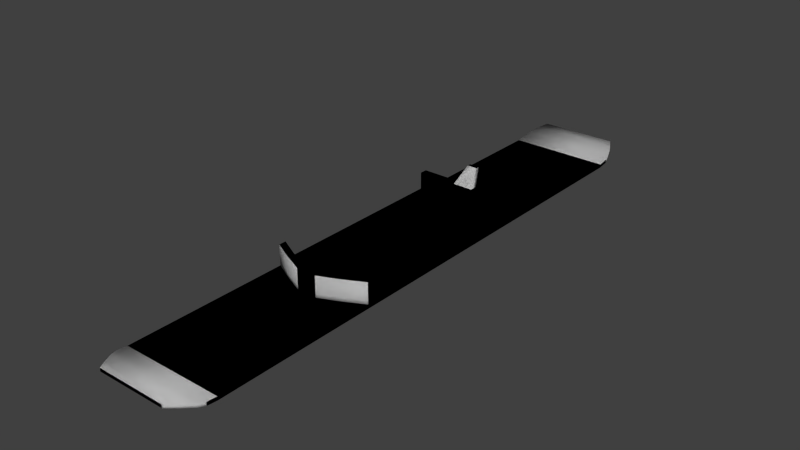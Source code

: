 # Source: Ski.blend  (saved by Blender 2.73.0; exported with 4.5.12 LTS)
import bpy
from mathutils import Matrix  # noqa: F401  (used for matrix-valued properties, if any)

bpy.ops.wm.read_factory_settings(use_empty=True)
scene = bpy.context.scene
scene.name = 'Scene'

# ---- collections
col_collection_1 = bpy.data.collections.new('Collection 1'); scene.collection.children.link(col_collection_1)

# ---- world
world_world = bpy.data.worlds.new('World'); scene.world = world_world
world_world.color = (0.05088, 0.05088, 0.05088)
world_world.use_sun_shadow = False
world_world.sun_shadow_jitter_overblur = 0.0
world_world.cycles.sampling_method = 'MANUAL'
world_world.cycles.sample_map_resolution = 256

# ---- meshes
me_cube = bpy.data.meshes.new('Cube')
me_cube.from_pydata([(-0.2579, 1.335, -0.009179), (-0.2579, -1.335, -0.009179), (0.2579, -1.335, -0.009179), (0.2579, 1.335, -0.009179), (-0.2579, 1.335, 0.009179), (-0.2579, -1.335, 0.009179), (0.2579, -1.335, 0.009179), (0.2579, 1.335, 0.009179), (-0.2579, 1.389, -0.0001031), (0.2579, 1.389, -0.0001031), (-0.2579, 1.389, 0.01826), (0.2579, 1.389, 0.01826), (-0.2465, 1.432, 0.01428), (0.2465, 1.432, 0.01428), (-0.2465, 1.432, 0.03264), (0.2465, 1.432, 0.03264), (-0.2291, 1.476, 0.02769), (0.2291, 1.476, 0.02769), (-0.2291, 1.476, 0.04604), (0.2291, 1.476, 0.04604), (-0.2008, 1.525, 0.04396), (0.2008, 1.525, 0.04396), (-0.2008, 1.525, 0.06232), (0.2008, 1.525, 0.06232), (-0.2579, -1.387, -0.003901), (0.2579, -1.387, -0.003901), (-0.2579, -1.387, 0.01446), (0.2579, -1.387, 0.01446), (-0.2448, -1.421, 0.001627), (0.2448, -1.421, 0.001627), (-0.2448, -1.421, 0.01905), (0.2448, -1.421, 0.01905), (-0.2136, -1.47, 0.01162), (0.2136, -1.47, 0.01162), (-0.2136, -1.47, 0.02904), (0.2136, -1.47, 0.02904), (-0.1767, -1.52, 0.02298), (0.1767, -1.52, 0.02298), (-0.1767, -1.52, 0.0404), (0.1767, -1.52, 0.0404), (-0.2579, -0.1873, -0.009179), (0.2579, -0.1873, -0.009179), (-0.2579, -0.1873, 0.009179), (0.2579, -0.1873, 0.009179), (-0.2579, 1.335, -0.009179), (-0.2579, -1.335, -0.009179), (0.2579, -1.335, -0.009179), (0.2579, 1.335, -0.009179), (-0.2579, 1.335, 0.009179), (-0.2579, -1.335, 0.009179), (0.2579, -1.335, 0.009179), (0.2579, 1.335, 0.009179), (-0.2579, 1.389, -0.0001031), (0.2579, 1.389, -0.0001031), (-0.2579, 1.389, 0.01826), (0.2579, 1.389, 0.01826), (-0.2465, 1.432, 0.01428), (0.2465, 1.432, 0.01428), (-0.2465, 1.432, 0.03264), (0.2465, 1.432, 0.03264), (-0.2291, 1.476, 0.02769), (0.2291, 1.476, 0.02769), (-0.2291, 1.476, 0.04604), (0.2291, 1.476, 0.04604), (-0.2008, 1.525, 0.04396), (0.2008, 1.525, 0.04396), (-0.2008, 1.525, 0.06232), (0.2008, 1.525, 0.06232), (-0.2579, -1.387, -0.003901), (0.2579, -1.387, -0.003901), (-0.2579, -1.387, 0.01446), (0.2579, -1.387, 0.01446), (-0.2448, -1.421, 0.001627), (0.2448, -1.421, 0.001627), (-0.2448, -1.421, 0.01905), (0.2448, -1.421, 0.01905), (-0.2136, -1.47, 0.01162), (0.2136, -1.47, 0.01162), (-0.2136, -1.47, 0.02904), (0.2136, -1.47, 0.02904), (-0.1767, -1.52, 0.02298), (0.1767, -1.52, 0.02298), (-0.1767, -1.52, 0.0404), (0.1767, -1.52, 0.0404), (-0.2579, -0.1873, -0.009179), (0.2579, -0.1873, -0.009179), (-0.2579, -0.1873, 0.009179), (0.2579, -0.1873, 0.009179)], [], [(40, 1, 2, 41), (42, 43, 6, 5), (40, 42, 5, 1), (5, 6, 27, 26), (41, 43, 7, 3), (7, 4, 10, 11), (11, 10, 14, 15), (3, 7, 11, 9), (4, 0, 8, 10), (0, 3, 9, 8), (15, 14, 18, 19), (9, 11, 15, 13), (10, 8, 12, 14), (8, 9, 13, 12), (19, 18, 22, 23), (13, 15, 19, 17), (14, 12, 16, 18), (12, 13, 17, 16), (22, 20, 21, 23), (17, 19, 23, 21), (18, 16, 20, 22), (16, 17, 21, 20), (26, 27, 31, 30), (6, 2, 25, 27), (1, 5, 26, 24), (2, 1, 24, 25), (30, 31, 35, 34), (27, 25, 29, 31), (24, 26, 30, 28), (25, 24, 28, 29), (34, 35, 39, 38), (31, 29, 33, 35), (28, 30, 34, 32), (29, 28, 32, 33), (36, 38, 39, 37), (35, 33, 37, 39), (32, 34, 38, 36), (33, 32, 36, 37), (2, 6, 43, 41), (0, 4, 42, 40), (4, 7, 43, 42), (0, 40, 41, 3), (84, 85, 46, 45), (86, 49, 50, 87), (84, 45, 49, 86), (49, 70, 71, 50), (85, 47, 51, 87), (51, 55, 54, 48), (55, 59, 58, 54), (47, 53, 55, 51), (48, 54, 52, 44), (44, 52, 53, 47), (59, 63, 62, 58), (53, 57, 59, 55), (54, 58, 56, 52), (52, 56, 57, 53), (63, 67, 66, 62), (57, 61, 63, 59), (58, 62, 60, 56), (56, 60, 61, 57), (66, 67, 65, 64), (61, 65, 67, 63), (62, 66, 64, 60), (60, 64, 65, 61), (70, 74, 75, 71), (50, 71, 69, 46), (45, 68, 70, 49), (46, 69, 68, 45), (74, 78, 79, 75), (71, 75, 73, 69), (68, 72, 74, 70), (69, 73, 72, 68), (78, 82, 83, 79), (75, 79, 77, 73), (72, 76, 78, 74), (73, 77, 76, 72), (80, 81, 83, 82), (79, 83, 81, 77), (76, 80, 82, 78), (77, 81, 80, 76), (46, 85, 87, 50), (44, 84, 86, 48), (48, 86, 87, 51), (44, 47, 85, 84)])
me_cube.polygons.foreach_set('use_smooth', [True] * 84)
_uv = me_cube.uv_layers.new(name='UVMap')
_uv.uv.foreach_set('vector', [0.6736, 8.206e-05, 0.548, 0.1314, 0.2526, 0.221, 0.1689, 0.1423, 0.4478, 0.6016, 0.1689, 0.6063, 0.2419, 0.5896, 0.3224, 0.5483, 0.6736, 8.206e-05, 0.4478, 0.6016, 0.3224, 0.5483, 0.548, 0.1314, 0.3224, 0.5483, 0.2419, 0.5896, 0.2247, 0.6656, 0.2467, 0.629, 0.2647, 0.03228, 0.3504, 0.307, 0.3025, 0.3315, 0.2155, 0.08749, 0.3025, 0.3315, 0.2963, 0.2831, 0.4156, 0.3974, 0.3726, 0.4508, 0.3726, 0.4508, 0.4156, 0.3974, 0.5834, 0.5661, 0.5097, 0.6287, 0.2155, 0.08749, 0.3025, 0.3315, 0.3726, 0.4508, 0.2841, 0.1688, 0.2963, 0.2831, 0.008428, 9.456e-05, 0.1073, 0.2015, 0.4156, 0.3974, 0.008428, 9.456e-05, 0.2155, 0.08749, 0.2841, 0.1688, 0.1073, 0.2015, 0.5097, 0.6287, 0.5834, 0.5661, 0.7329, 0.7436, 0.6585, 0.7828, 0.2841, 0.1688, 0.3726, 0.4508, 0.5097, 0.6287, 0.4028, 0.3444, 0.4156, 0.3974, 0.1073, 0.2015, 0.2868, 0.4131, 0.5834, 0.5661, 0.1073, 0.2015, 0.2841, 0.1688, 0.4028, 0.3444, 0.2868, 0.4131, 0.6585, 0.7828, 0.7329, 0.7436, 0.8944, 0.9999, 0.8131, 0.9043, 0.4028, 0.3444, 0.5097, 0.6287, 0.6585, 0.7828, 0.5331, 0.5091, 0.5834, 0.5661, 0.2868, 0.4131, 0.4458, 0.5809, 0.7329, 0.7436, 0.2868, 0.4131, 0.4028, 0.3444, 0.5331, 0.5091, 0.4458, 0.5809, 0.8944, 0.9999, 0.6408, 0.7787, 0.6894, 0.7196, 0.8131, 0.9043, 0.5331, 0.5091, 0.6585, 0.7828, 0.8131, 0.9043, 0.6894, 0.7196, 0.7329, 0.7436, 0.4458, 0.5809, 0.6408, 0.7787, 0.8944, 0.9999, 0.4458, 0.5809, 0.5331, 0.5091, 0.6894, 0.7196, 0.6408, 0.7787, 0.2467, 0.629, 0.2247, 0.6656, 0.1965, 0.7376, 0.192, 0.7035, 0.2419, 0.5896, 0.2526, 0.221, 0.2273, 0.3101, 0.2247, 0.6656, 0.548, 0.1314, 0.3224, 0.5483, 0.2467, 0.629, 0.5119, 0.291, 0.2526, 0.221, 0.548, 0.1314, 0.5119, 0.291, 0.2273, 0.3101, 0.192, 0.7035, 0.1965, 0.7376, 0.1323, 0.8623, 0.1128, 0.812, 0.2247, 0.6656, 0.2273, 0.3101, 0.2026, 0.4044, 0.1965, 0.7376, 0.5119, 0.291, 0.2467, 0.629, 0.192, 0.7035, 0.4498, 0.4333, 0.2273, 0.3101, 0.5119, 0.291, 0.4498, 0.4333, 0.2026, 0.4044, 0.1128, 0.812, 0.1323, 0.8623, 8.206e-05, 0.9999, 0.06953, 0.921, 0.1965, 0.7376, 0.2026, 0.4044, 0.1705, 0.5759, 0.1323, 0.8623, 0.4498, 0.4333, 0.192, 0.7035, 0.1128, 0.812, 0.3269, 0.6198, 0.2026, 0.4044, 0.4498, 0.4333, 0.3269, 0.6198, 0.1705, 0.5759, 0.2009, 0.771, 0.06953, 0.921, 8.206e-05, 0.9999, 0.1139, 0.7416, 0.1323, 0.8623, 0.1705, 0.5759, 0.1139, 0.7416, 8.206e-05, 0.9999, 0.3269, 0.6198, 0.1128, 0.812, 0.06953, 0.921, 0.2009, 0.771, 0.1705, 0.5759, 0.3269, 0.6198, 0.2009, 0.771, 0.1139, 0.7416, 0.2526, 0.221, 0.2419, 0.5896, 0.1689, 0.6063, 0.1689, 0.1423, 0.008428, 9.456e-05, 0.2963, 0.2831, 0.2075, 0.3306, 9.456e-05, 0.03228, 0.2963, 0.2831, 0.3025, 0.3315, 0.3504, 0.307, 0.2075, 0.3306, 0.008428, 9.456e-05, 9.456e-05, 0.03228, 0.2647, 0.03228, 0.2155, 0.08749, 0.6736, 8.206e-05, 0.1689, 0.1423, 0.2526, 0.221, 0.548, 0.1314, 0.4478, 0.6016, 0.3224, 0.5483, 0.2419, 0.5896, 0.1689, 0.6063, 0.6736, 8.206e-05, 0.548, 0.1314, 0.3224, 0.5483, 0.4478, 0.6016, 0.3224, 0.5483, 0.2467, 0.629, 0.2247, 0.6656, 0.2419, 0.5896, 0.2647, 0.03228, 0.2155, 0.08749, 0.3025, 0.3315, 0.3504, 0.307, 0.3025, 0.3315, 0.3726, 0.4508, 0.4156, 0.3974, 0.2963, 0.2831, 0.3726, 0.4508, 0.5097, 0.6287, 0.5834, 0.5661, 0.4156, 0.3974, 0.2155, 0.08749, 0.2841, 0.1688, 0.3726, 0.4508, 0.3025, 0.3315, 0.2963, 0.2831, 0.4156, 0.3974, 0.1073, 0.2015, 0.008428, 9.456e-05, 0.008428, 9.456e-05, 0.1073, 0.2015, 0.2841, 0.1688, 0.2155, 0.08749, 0.5097, 0.6287, 0.6585, 0.7828, 0.7329, 0.7436, 0.5834, 0.5661, 0.2841, 0.1688, 0.4028, 0.3444, 0.5097, 0.6287, 0.3726, 0.4508, 0.4156, 0.3974, 0.5834, 0.5661, 0.2868, 0.4131, 0.1073, 0.2015, 0.1073, 0.2015, 0.2868, 0.4131, 0.4028, 0.3444, 0.2841, 0.1688, 0.6585, 0.7828, 0.8131, 0.9043, 0.8944, 0.9999, 0.7329, 0.7436, 0.4028, 0.3444, 0.5331, 0.5091, 0.6585, 0.7828, 0.5097, 0.6287, 0.5834, 0.5661, 0.7329, 0.7436, 0.4458, 0.5809, 0.2868, 0.4131, 0.2868, 0.4131, 0.4458, 0.5809, 0.5331, 0.5091, 0.4028, 0.3444, 0.8944, 0.9999, 0.8131, 0.9043, 0.6894, 0.7196, 0.6408, 0.7787, 0.5331, 0.5091, 0.6894, 0.7196, 0.8131, 0.9043, 0.6585, 0.7828, 0.7329, 0.7436, 0.8944, 0.9999, 0.6408, 0.7787, 0.4458, 0.5809, 0.4458, 0.5809, 0.6408, 0.7787, 0.6894, 0.7196, 0.5331, 0.5091, 0.2467, 0.629, 0.192, 0.7035, 0.1965, 0.7376, 0.2247, 0.6656, 0.2419, 0.5896, 0.2247, 0.6656, 0.2273, 0.3101, 0.2526, 0.221, 0.548, 0.1314, 0.5119, 0.291, 0.2467, 0.629, 0.3224, 0.5483, 0.2526, 0.221, 0.2273, 0.3101, 0.5119, 0.291, 0.548, 0.1314, 0.192, 0.7035, 0.1128, 0.812, 0.1323, 0.8623, 0.1965, 0.7376, 0.2247, 0.6656, 0.1965, 0.7376, 0.2026, 0.4044, 0.2273, 0.3101, 0.5119, 0.291, 0.4498, 0.4333, 0.192, 0.7035, 0.2467, 0.629, 0.2273, 0.3101, 0.2026, 0.4044, 0.4498, 0.4333, 0.5119, 0.291, 0.1128, 0.812, 0.06953, 0.921, 8.206e-05, 0.9999, 0.1323, 0.8623, 0.1965, 0.7376, 0.1323, 0.8623, 0.1705, 0.5759, 0.2026, 0.4044, 0.4498, 0.4333, 0.3269, 0.6198, 0.1128, 0.812, 0.192, 0.7035, 0.2026, 0.4044, 0.1705, 0.5759, 0.3269, 0.6198, 0.4498, 0.4333, 0.2009, 0.771, 0.1139, 0.7416, 8.206e-05, 0.9999, 0.06953, 0.921, 0.1323, 0.8623, 8.206e-05, 0.9999, 0.1139, 0.7416, 0.1705, 0.5759, 0.3269, 0.6198, 0.2009, 0.771, 0.06953, 0.921, 0.1128, 0.812, 0.1705, 0.5759, 0.1139, 0.7416, 0.2009, 0.771, 0.3269, 0.6198, 0.2526, 0.221, 0.1689, 0.1423, 0.1689, 0.6063, 0.2419, 0.5896, 0.008428, 9.456e-05, 9.456e-05, 0.03228, 0.2075, 0.3306, 0.2963, 0.2831, 0.2963, 0.2831, 0.2075, 0.3306, 0.3504, 0.307, 0.3025, 0.3315, 0.008428, 9.456e-05, 0.2155, 0.08749, 0.2647, 0.03228, 9.456e-05, 0.03228])
me_cube.use_remesh_preserve_volume = False
me_cube.use_remesh_preserve_attributes = False
me_cube.use_mirror_vertex_groups = False
me_cube.update()
me_cube_001 = bpy.data.meshes.new('Cube.001')
me_cube_001.from_pydata([(-0.2551, -0.5084, -0.01093), (-0.2551, 0.5084, -0.01093), (0.2551, 0.5084, -0.01093), (0.2551, -0.5084, -0.01093), (-0.2551, -0.5084, 0.01093), (-0.2551, 0.5084, 0.01093), (0.2551, 0.5084, 0.01093), (0.2551, -0.5084, 0.01093), (-0.2551, -0.47, 0.01093), (-0.2551, 0.47, 0.01093), (-0.2551, 0.47, -0.01093), (-0.2551, -0.47, -0.01093), (0.2551, 0.47, 0.01093), (0.2551, -0.47, 0.01093), (0.2551, -0.47, -0.01093), (0.2551, 0.47, -0.01093), (-0.2551, -0.5084, 0.09718), (-0.2551, 0.5084, 0.09718), (0.2551, 0.5084, 0.09718), (0.2551, -0.5084, 0.09718), (-0.2551, -0.47, 0.09718), (-0.2551, 0.47, 0.09718), (0.2551, 0.47, 0.09718), (0.2551, -0.47, 0.09718), (-0.1531, 0.5084, 0.01093), (-0.05102, 0.5084, 0.01093), (0.05102, 0.5084, 0.01093), (0.1531, 0.5084, 0.01093), (0.1531, 0.5084, -0.01093), (0.05102, 0.5084, -0.01093), (-0.05102, 0.5084, -0.01093), (-0.1531, 0.5084, -0.01093), (0.1531, -0.5613, 0.01093), (0.05102, -0.6067, 0.01093), (-0.05102, -0.6067, 0.01093), (-0.1531, -0.5613, 0.01093), (-0.1531, -0.5613, -0.01093), (-0.05102, -0.6067, -0.01093), (0.05102, -0.6067, -0.01093), (0.1531, -0.5613, -0.01093), (0.1531, -0.523, 0.01093), (0.05102, -0.5684, 0.01093), (-0.05102, -0.5684, 0.01093), (-0.1531, -0.523, 0.01093), (0.1531, 0.47, 0.01093), (0.05102, 0.47, 0.01093), (-0.05102, 0.47, 0.01093), (-0.1531, 0.47, 0.01093), (-0.1531, -0.47, -0.01093), (-0.05102, -0.47, -0.01093), (0.05102, -0.47, -0.01093), (0.1531, -0.47, -0.01093), (-0.1531, 0.47, -0.01093), (-0.05102, 0.47, -0.01093), (0.05102, 0.47, -0.01093), (0.1531, 0.47, -0.01093), (-0.1531, 0.5084, 0.09718), (-0.05102, 0.5084, 0.09718), (0.05102, 0.5084, 0.09718), (0.1531, 0.5084, 0.09718), (0.1531, -0.5613, 0.09718), (0.05102, -0.6067, 0.09718), (-0.05102, -0.6067, 0.09718), (-0.1531, -0.5613, 0.09718), (0.1531, -0.523, 0.09718), (0.05102, -0.5684, 0.09718), (-0.05102, -0.5684, 0.09718), (-0.1531, -0.523, 0.09718), (0.1531, 0.47, 0.09718), (0.05102, 0.47, 0.09718), (-0.05102, 0.47, 0.09718), (-0.1531, 0.47, 0.09718), (-0.0258, 0.5634, 0.176), (0.0258, 0.5634, 0.176), (0.0258, 0.544, 0.176), (-0.0258, 0.544, 0.176), (-0.2551, -0.5084, -0.01093), (-0.2551, 0.5084, -0.01093), (0.2551, 0.5084, -0.01093), (0.2551, -0.5084, -0.01093), (-0.2551, -0.5084, 0.01093), (-0.2551, 0.5084, 0.01093), (0.2551, 0.5084, 0.01093), (0.2551, -0.5084, 0.01093), (-0.2551, -0.47, 0.01093), (-0.2551, 0.47, 0.01093), (-0.2551, 0.47, -0.01093), (-0.2551, -0.47, -0.01093), (0.2551, 0.47, 0.01093), (0.2551, -0.47, 0.01093), (0.2551, -0.47, -0.01093), (0.2551, 0.47, -0.01093), (-0.2551, -0.5084, 0.09718), (-0.2551, 0.5084, 0.09718), (0.2551, 0.5084, 0.09718), (0.2551, -0.5084, 0.09718), (-0.2551, -0.47, 0.09718), (-0.2551, 0.47, 0.09718), (0.2551, 0.47, 0.09718), (0.2551, -0.47, 0.09718), (-0.1531, 0.5084, 0.01093), (-0.05102, 0.5084, 0.01093), (0.05102, 0.5084, 0.01093), (0.1531, 0.5084, 0.01093), (0.1531, 0.5084, -0.01093), (0.05102, 0.5084, -0.01093), (-0.05102, 0.5084, -0.01093), (-0.1531, 0.5084, -0.01093), (0.1531, -0.5613, 0.01093), (0.05102, -0.6067, 0.01093), (-0.05102, -0.6067, 0.01093), (-0.1531, -0.5613, 0.01093), (-0.1531, -0.5613, -0.01093), (-0.05102, -0.6067, -0.01093), (0.05102, -0.6067, -0.01093), (0.1531, -0.5613, -0.01093), (0.1531, -0.523, 0.01093), (0.05102, -0.5684, 0.01093), (-0.05102, -0.5684, 0.01093), (-0.1531, -0.523, 0.01093), (0.1531, 0.47, 0.01093), (0.05102, 0.47, 0.01093), (-0.05102, 0.47, 0.01093), (-0.1531, 0.47, 0.01093), (-0.1531, -0.47, -0.01093), (-0.05102, -0.47, -0.01093), (0.05102, -0.47, -0.01093), (0.1531, -0.47, -0.01093), (-0.1531, 0.47, -0.01093), (-0.05102, 0.47, -0.01093), (0.05102, 0.47, -0.01093), (0.1531, 0.47, -0.01093), (-0.1531, 0.5084, 0.09718), (-0.05102, 0.5084, 0.09718), (0.05102, 0.5084, 0.09718), (0.1531, 0.5084, 0.09718), (0.1531, -0.5613, 0.09718), (0.05102, -0.6067, 0.09718), (-0.05102, -0.6067, 0.09718), (-0.1531, -0.5613, 0.09718), (0.1531, -0.523, 0.09718), (0.05102, -0.5684, 0.09718), (-0.05102, -0.5684, 0.09718), (-0.1531, -0.523, 0.09718), (0.1531, 0.47, 0.09718), (0.05102, 0.47, 0.09718), (-0.05102, 0.47, 0.09718), (-0.1531, 0.47, 0.09718), (-0.0258, 0.5634, 0.176), (0.0258, 0.5634, 0.176), (0.0258, 0.544, 0.176), (-0.0258, 0.544, 0.176)], [], [(9, 5, 1, 10), (27, 6, 2, 28), (13, 7, 3, 14), (35, 4, 0, 36), (55, 28, 2, 15), (43, 8, 20, 67), (44, 12, 22, 68), (43, 47, 9, 8), (39, 51, 14, 3), (51, 55, 15, 14), (6, 12, 15, 2), (12, 13, 14, 15), (4, 8, 11, 0), (8, 9, 10, 11), (71, 56, 17, 21), (63, 67, 20, 16), (12, 6, 18, 22), (8, 4, 16, 20), (32, 7, 19, 60), (7, 13, 23, 19), (24, 5, 17, 56), (5, 9, 21, 17), (6, 27, 59, 18), (27, 26, 58, 59), (26, 25, 57, 58), (25, 24, 56, 57), (4, 35, 63, 16), (35, 34, 62, 63), (34, 33, 61, 62), (33, 32, 60, 61), (19, 23, 64, 60), (60, 64, 65, 61), (61, 65, 66, 62), (62, 66, 67, 63), (22, 18, 59, 68), (68, 59, 58, 69), (57, 70, 75, 72), (70, 57, 56, 71), (11, 10, 52, 48), (49, 53, 54, 50), (0, 11, 48, 36), (36, 48, 49, 37), (37, 49, 50, 38), (38, 50, 51, 39), (13, 12, 44, 40), (41, 45, 46, 42), (9, 47, 71, 21), (47, 46, 70, 71), (46, 45, 69, 70), (45, 44, 68, 69), (13, 40, 64, 23), (40, 41, 65, 64), (41, 42, 66, 65), (42, 43, 67, 66), (10, 1, 31, 52), (52, 31, 30, 53), (53, 30, 29, 54), (54, 29, 28, 55), (7, 32, 39, 3), (32, 33, 38, 39), (33, 34, 37, 38), (34, 35, 36, 37), (5, 24, 31, 1), (24, 25, 30, 31), (25, 26, 29, 30), (26, 27, 28, 29), (74, 73, 72, 75), (69, 58, 73, 74), (70, 69, 74, 75), (58, 57, 72, 73), (85, 86, 77, 81), (103, 104, 78, 82), (89, 90, 79, 83), (111, 112, 76, 80), (131, 91, 78, 104), (119, 143, 96, 84), (120, 144, 98, 88), (119, 84, 85, 123), (115, 79, 90, 127), (127, 90, 91, 131), (82, 78, 91, 88), (88, 91, 90, 89), (80, 76, 87, 84), (84, 87, 86, 85), (147, 97, 93, 132), (139, 92, 96, 143), (88, 98, 94, 82), (84, 96, 92, 80), (108, 136, 95, 83), (83, 95, 99, 89), (100, 132, 93, 81), (81, 93, 97, 85), (82, 94, 135, 103), (103, 135, 134, 102), (102, 134, 133, 101), (101, 133, 132, 100), (80, 92, 139, 111), (111, 139, 138, 110), (110, 138, 137, 109), (109, 137, 136, 108), (95, 136, 140, 99), (136, 137, 141, 140), (137, 138, 142, 141), (138, 139, 143, 142), (98, 144, 135, 94), (144, 145, 134, 135), (133, 148, 151, 146), (146, 147, 132, 133), (87, 124, 128, 86), (125, 126, 130, 129), (76, 112, 124, 87), (112, 113, 125, 124), (113, 114, 126, 125), (114, 115, 127, 126), (89, 116, 120, 88), (117, 118, 122, 121), (85, 97, 147, 123), (123, 147, 146, 122), (122, 146, 145, 121), (121, 145, 144, 120), (89, 99, 140, 116), (116, 140, 141, 117), (117, 141, 142, 118), (118, 142, 143, 119), (86, 128, 107, 77), (128, 129, 106, 107), (129, 130, 105, 106), (130, 131, 104, 105), (83, 79, 115, 108), (108, 115, 114, 109), (109, 114, 113, 110), (110, 113, 112, 111), (81, 77, 107, 100), (100, 107, 106, 101), (101, 106, 105, 102), (102, 105, 104, 103), (150, 151, 148, 149), (145, 150, 149, 134), (146, 151, 150, 145), (134, 149, 148, 133)])
me_cube_001.polygons.foreach_set('use_smooth', [True] * 140)
_uv = me_cube_001.uv_layers.new(name='UVMap')
_uv.uv.foreach_set('vector', [0.6522, 0.4614, 0.6584, 0.4614, 0.6584, 0.5783, 0.6522, 0.5783, 0.1317, 0.883, 0.1646, 0.883, 0.1646, 1.0, 0.1317, 1.0, 0.6646, 0.117, 0.6584, 0.117, 0.6584, 6.972e-09, 0.6646, 6.972e-09, 0.4609, 0.4614, 0.4938, 0.4614, 0.4938, 0.5783, 0.4609, 0.5784, 0.8559, 0.5853, 0.8559, 0.5897, 0.823, 0.5897, 0.823, 0.5853, 0.9547, 4.936e-06, 0.9876, 1.069e-05, 0.9876, 0.4614, 0.9547, 0.4614, 0.1975, 0.883, 0.1646, 0.883, 0.1646, 0.4217, 0.1975, 0.4217, 0.5596, 0.6926, 0.5596, 0.5783, 0.5925, 0.5783, 0.5925, 0.6865, 0.8559, 0.4666, 0.8559, 0.4771, 0.823, 0.4771, 0.823, 0.4727, 0.8559, 0.4771, 0.8559, 0.5853, 0.823, 0.5853, 0.823, 0.4771, 0.823, 0.117, 0.8168, 0.117, 0.8168, 0.0, 0.823, 0.0, 0.8168, 0.117, 0.6646, 0.117, 0.6646, 6.972e-09, 0.8168, 0.0, 0.4938, 0.4614, 0.5, 0.4614, 0.5, 0.5783, 0.4938, 0.5783, 0.5, 0.4614, 0.6522, 0.4614, 0.6522, 0.5783, 0.5, 0.5783, 0.6209, 0.6017, 0.6147, 0.6017, 0.6147, 0.5783, 0.6209, 0.5783, 0.5999, 0.6719, 0.6061, 0.6719, 0.6147, 0.6953, 0.6085, 0.6953, 0.8168, 0.117, 0.823, 0.117, 0.823, 0.5783, 0.8168, 0.5783, 0.5, 0.4614, 0.4938, 0.4614, 0.4938, 0.0, 0.5, 0.0, 0.3621, 0.4614, 0.3292, 0.4614, 0.3292, 0.0, 0.3621, 7.809e-06, 0.6584, 0.117, 0.6646, 0.117, 0.6646, 0.5783, 0.6584, 0.5783, 0.03292, 0.883, 1.57e-07, 0.883, 0.0, 0.4217, 0.03292, 0.4217, 0.6584, 0.4614, 0.6522, 0.4614, 0.6522, 0.0, 0.6584, 0.0, 0.1646, 0.883, 0.1317, 0.883, 0.1317, 0.4217, 0.1646, 0.4217, 0.1317, 0.883, 0.09876, 0.883, 0.09876, 0.4217, 0.1317, 0.4217, 0.09876, 0.883, 0.06584, 0.883, 0.06584, 0.4217, 0.09876, 0.4217, 0.06584, 0.883, 0.03292, 0.883, 0.03292, 0.4217, 0.06584, 0.4217, 0.4938, 0.4614, 0.4609, 0.4614, 0.4609, 7.809e-06, 0.4938, 0.0, 0.4609, 0.4614, 0.428, 0.4614, 0.428, 1.45e-05, 0.4609, 7.809e-06, 0.428, 0.4614, 0.395, 0.4614, 0.395, 1.45e-05, 0.428, 1.45e-05, 0.395, 0.4614, 0.3621, 0.4614, 0.3621, 7.809e-06, 0.395, 1.45e-05, 0.6085, 0.5783, 0.6147, 0.5783, 0.6061, 0.6017, 0.5999, 0.6017, 0.5999, 0.6017, 0.6061, 0.6017, 0.5988, 0.6251, 0.5925, 0.6251, 0.5925, 0.6251, 0.5988, 0.6251, 0.5988, 0.6485, 0.5925, 0.6485, 0.5925, 0.6485, 0.5988, 0.6485, 0.6061, 0.6719, 0.5999, 0.6719, 0.6271, 0.6251, 0.6209, 0.6251, 0.6209, 0.6017, 0.6271, 0.6017, 0.6271, 0.6017, 0.6209, 0.6017, 0.6209, 0.5783, 0.6271, 0.5783, 0.9938, 8.913e-05, 1.0, 0.0, 1.0, 0.4217, 0.9969, 0.4218, 0.6209, 0.6251, 0.6147, 0.6251, 0.6147, 0.6017, 0.6209, 0.6017, 0.9876, 0.4771, 0.9876, 0.5853, 0.9547, 0.5853, 0.9547, 0.4771, 0.9217, 0.4771, 0.9217, 0.5853, 0.8888, 0.5853, 0.8888, 0.4771, 0.9876, 0.4727, 0.9876, 0.4771, 0.9547, 0.4771, 0.9547, 0.4666, 0.9547, 0.4666, 0.9547, 0.4771, 0.9217, 0.4771, 0.9217, 0.4614, 0.9217, 0.4614, 0.9217, 0.4771, 0.8888, 0.4771, 0.8888, 0.4614, 0.8888, 0.4614, 0.8888, 0.4771, 0.8559, 0.4771, 0.8559, 0.4666, 0.5267, 0.6865, 0.5267, 0.5783, 0.5596, 0.5783, 0.5596, 0.6926, 0.5267, 0.5783, 0.5267, 0.6978, 0.4938, 0.6978, 0.4938, 0.5783, 0.3292, 0.883, 0.2963, 0.883, 0.2963, 0.4217, 0.3292, 0.4217, 0.2963, 0.883, 0.2634, 0.883, 0.2634, 0.4217, 0.2963, 0.4217, 0.2634, 0.883, 0.2304, 0.883, 0.2304, 0.4217, 0.2634, 0.4217, 0.2304, 0.883, 0.1975, 0.883, 0.1975, 0.4217, 0.2304, 0.4217, 0.823, 1.07e-05, 0.8559, 4.94e-06, 0.8559, 0.4614, 0.823, 0.4614, 0.8559, 4.94e-06, 0.8888, 0.0, 0.8888, 0.4614, 0.8559, 0.4614, 0.8888, 0.0, 0.9217, 0.0, 0.9217, 0.4614, 0.8888, 0.4614, 0.9217, 0.0, 0.9547, 4.936e-06, 0.9547, 0.4614, 0.9217, 0.4614, 0.9876, 0.5853, 0.9876, 0.5897, 0.9547, 0.5897, 0.9547, 0.5853, 0.9547, 0.5853, 0.9547, 0.5897, 0.9217, 0.5897, 0.9217, 0.5853, 0.9217, 0.5853, 0.9217, 0.5897, 0.8888, 0.5897, 0.8888, 0.5853, 0.8888, 0.5853, 0.8888, 0.5897, 0.8559, 0.5897, 0.8559, 0.5853, 0.3292, 0.4614, 0.3621, 0.4614, 0.3621, 0.5784, 0.3292, 0.5783, 0.3621, 0.4614, 0.395, 0.4614, 0.395, 0.5784, 0.3621, 0.5784, 0.395, 0.4614, 0.428, 0.4614, 0.428, 0.5784, 0.395, 0.5784, 0.428, 0.4614, 0.4609, 0.4614, 0.4609, 0.5784, 0.428, 0.5784, 1.57e-07, 0.883, 0.03292, 0.883, 0.03292, 1.0, 2.011e-07, 1.0, 0.03292, 0.883, 0.06584, 0.883, 0.06584, 1.0, 0.03292, 1.0, 0.06584, 0.883, 0.09876, 0.883, 0.09876, 1.0, 0.06584, 1.0, 0.09876, 0.883, 0.1317, 0.883, 0.1317, 1.0, 0.09876, 1.0, 0.6302, 0.5902, 0.6271, 0.5902, 0.6271, 0.5783, 0.6302, 0.5783, 0.9876, 0.0, 0.9938, 8.913e-05, 0.9907, 0.4218, 0.9876, 0.4217, 0.2634, 0.4217, 0.2304, 0.4217, 0.2386, 0.0, 0.2552, 0.0, 0.09876, 0.4217, 0.06584, 0.4217, 0.07398, 0.0, 0.09062, 0.0, 0.6522, 0.4614, 0.6522, 0.5783, 0.6584, 0.5783, 0.6584, 0.4614, 0.1317, 0.883, 0.1317, 1.0, 0.1646, 1.0, 0.1646, 0.883, 0.6646, 0.117, 0.6646, 6.972e-09, 0.6584, 6.972e-09, 0.6584, 0.117, 0.4609, 0.4614, 0.4609, 0.5784, 0.4938, 0.5783, 0.4938, 0.4614, 0.8559, 0.5853, 0.823, 0.5853, 0.823, 0.5897, 0.8559, 0.5897, 0.9547, 4.936e-06, 0.9547, 0.4614, 0.9876, 0.4614, 0.9876, 1.069e-05, 0.1975, 0.883, 0.1975, 0.4217, 0.1646, 0.4217, 0.1646, 0.883, 0.5596, 0.6926, 0.5925, 0.6865, 0.5925, 0.5783, 0.5596, 0.5783, 0.8559, 0.4666, 0.823, 0.4727, 0.823, 0.4771, 0.8559, 0.4771, 0.8559, 0.4771, 0.823, 0.4771, 0.823, 0.5853, 0.8559, 0.5853, 0.823, 0.117, 0.823, 0.0, 0.8168, 0.0, 0.8168, 0.117, 0.8168, 0.117, 0.8168, 0.0, 0.6646, 6.972e-09, 0.6646, 0.117, 0.4938, 0.4614, 0.4938, 0.5783, 0.5, 0.5783, 0.5, 0.4614, 0.5, 0.4614, 0.5, 0.5783, 0.6522, 0.5783, 0.6522, 0.4614, 0.6209, 0.6017, 0.6209, 0.5783, 0.6147, 0.5783, 0.6147, 0.6017, 0.5999, 0.6719, 0.6085, 0.6953, 0.6147, 0.6953, 0.6061, 0.6719, 0.8168, 0.117, 0.8168, 0.5783, 0.823, 0.5783, 0.823, 0.117, 0.5, 0.4614, 0.5, 0.0, 0.4938, 0.0, 0.4938, 0.4614, 0.3621, 0.4614, 0.3621, 7.809e-06, 0.3292, 0.0, 0.3292, 0.4614, 0.6584, 0.117, 0.6584, 0.5783, 0.6646, 0.5783, 0.6646, 0.117, 0.03292, 0.883, 0.03292, 0.4217, 0.0, 0.4217, 1.57e-07, 0.883, 0.6584, 0.4614, 0.6584, 0.0, 0.6522, 0.0, 0.6522, 0.4614, 0.1646, 0.883, 0.1646, 0.4217, 0.1317, 0.4217, 0.1317, 0.883, 0.1317, 0.883, 0.1317, 0.4217, 0.09876, 0.4217, 0.09876, 0.883, 0.09876, 0.883, 0.09876, 0.4217, 0.06584, 0.4217, 0.06584, 0.883, 0.06584, 0.883, 0.06584, 0.4217, 0.03292, 0.4217, 0.03292, 0.883, 0.4938, 0.4614, 0.4938, 0.0, 0.4609, 7.809e-06, 0.4609, 0.4614, 0.4609, 0.4614, 0.4609, 7.809e-06, 0.428, 1.45e-05, 0.428, 0.4614, 0.428, 0.4614, 0.428, 1.45e-05, 0.395, 1.45e-05, 0.395, 0.4614, 0.395, 0.4614, 0.395, 1.45e-05, 0.3621, 7.809e-06, 0.3621, 0.4614, 0.6085, 0.5783, 0.5999, 0.6017, 0.6061, 0.6017, 0.6147, 0.5783, 0.5999, 0.6017, 0.5925, 0.6251, 0.5988, 0.6251, 0.6061, 0.6017, 0.5925, 0.6251, 0.5925, 0.6485, 0.5988, 0.6485, 0.5988, 0.6251, 0.5925, 0.6485, 0.5999, 0.6719, 0.6061, 0.6719, 0.5988, 0.6485, 0.6271, 0.6251, 0.6271, 0.6017, 0.6209, 0.6017, 0.6209, 0.6251, 0.6271, 0.6017, 0.6271, 0.5783, 0.6209, 0.5783, 0.6209, 0.6017, 0.9938, 8.913e-05, 0.9969, 0.4218, 1.0, 0.4217, 1.0, 0.0, 0.6209, 0.6251, 0.6209, 0.6017, 0.6147, 0.6017, 0.6147, 0.6251, 0.9876, 0.4771, 0.9547, 0.4771, 0.9547, 0.5853, 0.9876, 0.5853, 0.9217, 0.4771, 0.8888, 0.4771, 0.8888, 0.5853, 0.9217, 0.5853, 0.9876, 0.4727, 0.9547, 0.4666, 0.9547, 0.4771, 0.9876, 0.4771, 0.9547, 0.4666, 0.9217, 0.4614, 0.9217, 0.4771, 0.9547, 0.4771, 0.9217, 0.4614, 0.8888, 0.4614, 0.8888, 0.4771, 0.9217, 0.4771, 0.8888, 0.4614, 0.8559, 0.4666, 0.8559, 0.4771, 0.8888, 0.4771, 0.5267, 0.6865, 0.5596, 0.6926, 0.5596, 0.5783, 0.5267, 0.5783, 0.5267, 0.5783, 0.4938, 0.5783, 0.4938, 0.6978, 0.5267, 0.6978, 0.3292, 0.883, 0.3292, 0.4217, 0.2963, 0.4217, 0.2963, 0.883, 0.2963, 0.883, 0.2963, 0.4217, 0.2634, 0.4217, 0.2634, 0.883, 0.2634, 0.883, 0.2634, 0.4217, 0.2304, 0.4217, 0.2304, 0.883, 0.2304, 0.883, 0.2304, 0.4217, 0.1975, 0.4217, 0.1975, 0.883, 0.823, 1.07e-05, 0.823, 0.4614, 0.8559, 0.4614, 0.8559, 4.94e-06, 0.8559, 4.94e-06, 0.8559, 0.4614, 0.8888, 0.4614, 0.8888, 0.0, 0.8888, 0.0, 0.8888, 0.4614, 0.9217, 0.4614, 0.9217, 0.0, 0.9217, 0.0, 0.9217, 0.4614, 0.9547, 0.4614, 0.9547, 4.936e-06, 0.9876, 0.5853, 0.9547, 0.5853, 0.9547, 0.5897, 0.9876, 0.5897, 0.9547, 0.5853, 0.9217, 0.5853, 0.9217, 0.5897, 0.9547, 0.5897, 0.9217, 0.5853, 0.8888, 0.5853, 0.8888, 0.5897, 0.9217, 0.5897, 0.8888, 0.5853, 0.8559, 0.5853, 0.8559, 0.5897, 0.8888, 0.5897, 0.3292, 0.4614, 0.3292, 0.5783, 0.3621, 0.5784, 0.3621, 0.4614, 0.3621, 0.4614, 0.3621, 0.5784, 0.395, 0.5784, 0.395, 0.4614, 0.395, 0.4614, 0.395, 0.5784, 0.428, 0.5784, 0.428, 0.4614, 0.428, 0.4614, 0.428, 0.5784, 0.4609, 0.5784, 0.4609, 0.4614, 1.57e-07, 0.883, 2.011e-07, 1.0, 0.03292, 1.0, 0.03292, 0.883, 0.03292, 0.883, 0.03292, 1.0, 0.06584, 1.0, 0.06584, 0.883, 0.06584, 0.883, 0.06584, 1.0, 0.09876, 1.0, 0.09876, 0.883, 0.09876, 0.883, 0.09876, 1.0, 0.1317, 1.0, 0.1317, 0.883, 0.6302, 0.5902, 0.6302, 0.5783, 0.6271, 0.5783, 0.6271, 0.5902, 0.9876, 0.0, 0.9876, 0.4217, 0.9907, 0.4218, 0.9938, 8.913e-05, 0.2634, 0.4217, 0.2552, 0.0, 0.2386, 0.0, 0.2304, 0.4217, 0.09876, 0.4217, 0.09062, 0.0, 0.07398, 0.0, 0.06584, 0.4217])
me_cube_001.use_remesh_preserve_volume = False
me_cube_001.use_remesh_preserve_attributes = False
me_cube_001.use_mirror_vertex_groups = False
me_cube_001.update()

# ---- objects
ob_ski = bpy.data.objects.new('Ski', me_cube)
ob_bootbinding = bpy.data.objects.new('BootBinding', me_cube_001)

# ---- transforms, parenting, visibility, modifiers, constraints
ob_ski.location = (0.0, 0.0, 0.01136)
ob_ski.lock_rotations_4d = False
ob_ski.empty_display_type = 'ARROWS'
ob_ski.lineart.crease_threshold = 0.0
ob_bootbinding.parent = ob_ski
ob_bootbinding.matrix_parent_inverse = Matrix(((1.0, 0.0, 0.0, 0.0), (0.0, 1.0, 0.0, 0.0), (0.0, 0.0, 1.0, -0.01136), (0.0, 0.0, 0.0, 1.0)))
ob_bootbinding.location = (0.0, 0.0, 0.02874)
ob_bootbinding.lineart.crease_threshold = 0.0

# ---- collection membership
col_collection_1.objects.link(ob_ski)
col_collection_1.objects.link(ob_bootbinding)

# ---- scene / render settings (as saved in the file)
scene.frame_start = 1; scene.frame_end = 250; scene.frame_set(1)
scene.render.engine = 'BLENDER_EEVEE_NEXT'
scene.render.resolution_percentage = 50
scene.render.dither_intensity = 0.0
scene.cycles.use_denoising = False
scene.cycles.samples = 10
scene.cycles.sampling_pattern = 'TABULATED_SOBOL'
scene.cycles.light_sampling_threshold = 0.0
scene.cycles.use_adaptive_sampling = False
scene.cycles.use_light_tree = False
scene.cycles.blur_glossy = 0.0
scene.cycles.pixel_filter_type = 'GAUSSIAN'
scene.cycles.sample_clamp_indirect = 0.0
scene.view_settings.view_transform = 'Standard'
bpy.context.view_layer.update()

# ---- added for rendering (the .blend has no active camera and no usable light): camera, sun
cam_auto = bpy.data.cameras.new('AutoCamera')
cam_auto.lens = 50.0
cam_auto.sensor_width = 36.0
cam_auto.clip_end = 1000.0
ob_auto_camera = bpy.data.objects.new('AutoCamera', cam_auto)
scene.collection.objects.link(ob_auto_camera)
ob_auto_camera.location = (2.86385, -3.4344, 2.39454)
ob_auto_camera.rotation_euler = (1.09748, -7.21219e-08, 0.694738)
scene.camera = ob_auto_camera
light_auto_sun = bpy.data.lights.new('AutoSun', 'SUN')
light_auto_sun.energy = 3.0
light_auto_sun.angle = 0.0523599
ob_auto_sun = bpy.data.objects.new('AutoSun', light_auto_sun)
scene.collection.objects.link(ob_auto_sun)
ob_auto_sun.rotation_euler = (0.872665, 0.174533, 0.523599)
bpy.context.view_layer.update()
